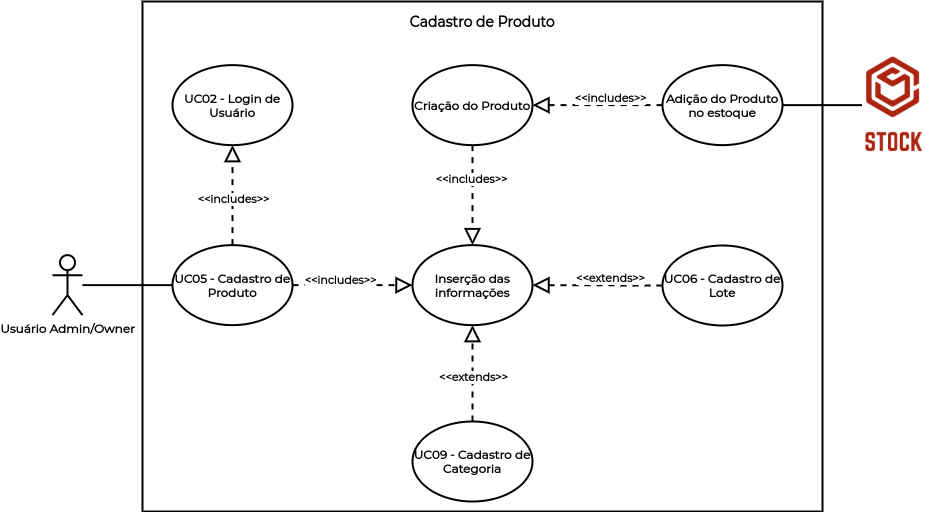

The diagram above was exported from draw.io. Its source (the exported page's mxGraphModel, read from the mxfile embedded in the PNG):
<mxGraphModel dx="868" dy="391" grid="1" gridSize="10" guides="1" tooltips="1" connect="1" arrows="1" fold="1" page="1" pageScale="1" pageWidth="1169" pageHeight="827" math="0" shadow="0">
  <root>
    <mxCell id="0" />
    <mxCell id="1" parent="0" />
    <mxCell id="nnyi-enl_nX-92gdysqy-20" value="" style="rounded=0;whiteSpace=wrap;html=1;strokeWidth=2;" parent="1" vertex="1">
      <mxGeometry x="320" y="90" width="680" height="510" as="geometry" />
    </mxCell>
    <mxCell id="nnyi-enl_nX-92gdysqy-1" value="&lt;font face=&quot;Montserrat&quot;&gt;&lt;b&gt;UC05 - Cadastro de Produto&lt;/b&gt;&lt;/font&gt;" style="ellipse;whiteSpace=wrap;html=1;strokeWidth=2;" parent="1" vertex="1">
      <mxGeometry x="350" y="333.63" width="120" height="80" as="geometry" />
    </mxCell>
    <mxCell id="nnyi-enl_nX-92gdysqy-2" value="&lt;font face=&quot;Montserrat&quot;&gt;&lt;b&gt;UC02 - Login de Usuário&lt;/b&gt;&lt;/font&gt;" style="ellipse;whiteSpace=wrap;html=1;strokeWidth=2;" parent="1" vertex="1">
      <mxGeometry x="350" y="153.63" width="120" height="80" as="geometry" />
    </mxCell>
    <mxCell id="nnyi-enl_nX-92gdysqy-3" value="&lt;font face=&quot;Montserrat&quot;&gt;&lt;b&gt;Inserção das informações&lt;/b&gt;&lt;/font&gt;" style="ellipse;whiteSpace=wrap;html=1;strokeWidth=2;" parent="1" vertex="1">
      <mxGeometry x="590" y="333.63" width="120" height="80" as="geometry" />
    </mxCell>
    <mxCell id="nnyi-enl_nX-92gdysqy-4" value="&lt;font face=&quot;Montserrat&quot;&gt;&lt;b&gt;Criação do Produto&lt;/b&gt;&lt;/font&gt;" style="ellipse;whiteSpace=wrap;html=1;strokeWidth=2;" parent="1" vertex="1">
      <mxGeometry x="590" y="153.63" width="120" height="80" as="geometry" />
    </mxCell>
    <mxCell id="nnyi-enl_nX-92gdysqy-5" value="&lt;font face=&quot;Montserrat&quot;&gt;&lt;b&gt;Adição do Produto no estoque&lt;/b&gt;&lt;/font&gt;" style="ellipse;whiteSpace=wrap;html=1;strokeWidth=2;" parent="1" vertex="1">
      <mxGeometry x="840" y="153.63" width="120" height="80" as="geometry" />
    </mxCell>
    <mxCell id="nnyi-enl_nX-92gdysqy-6" value="" style="endArrow=block;dashed=1;endFill=0;endSize=12;html=1;entryX=0.5;entryY=1;entryDx=0;entryDy=0;strokeWidth=2;" parent="1" source="nnyi-enl_nX-92gdysqy-1" target="nnyi-enl_nX-92gdysqy-2" edge="1">
      <mxGeometry width="160" relative="1" as="geometry">
        <mxPoint x="400" y="323.26" as="sourcePoint" />
        <mxPoint x="400" y="213.26" as="targetPoint" />
      </mxGeometry>
    </mxCell>
    <mxCell id="nnyi-enl_nX-92gdysqy-7" value="&lt;font face=&quot;Montserrat&quot;&gt;&lt;b&gt;&amp;lt;&amp;lt;includes&amp;gt;&amp;gt;&lt;/b&gt;&lt;/font&gt;" style="edgeLabel;html=1;align=center;verticalAlign=middle;resizable=0;points=[];" parent="nnyi-enl_nX-92gdysqy-6" vertex="1" connectable="0">
      <mxGeometry x="-0.2" y="-1" relative="1" as="geometry">
        <mxPoint x="-1" y="-6" as="offset" />
      </mxGeometry>
    </mxCell>
    <mxCell id="nnyi-enl_nX-92gdysqy-8" value="" style="endArrow=block;dashed=1;endFill=0;endSize=12;html=1;exitX=1;exitY=0.5;exitDx=0;exitDy=0;entryX=0;entryY=0.5;entryDx=0;entryDy=0;strokeWidth=2;" parent="1" source="nnyi-enl_nX-92gdysqy-1" target="nnyi-enl_nX-92gdysqy-3" edge="1">
      <mxGeometry width="160" relative="1" as="geometry">
        <mxPoint x="410" y="333.26" as="sourcePoint" />
        <mxPoint x="410" y="223.26" as="targetPoint" />
      </mxGeometry>
    </mxCell>
    <mxCell id="nnyi-enl_nX-92gdysqy-9" value="&lt;font face=&quot;Montserrat&quot;&gt;&lt;b&gt;&amp;lt;&amp;lt;includes&amp;gt;&amp;gt;&lt;/b&gt;&lt;/font&gt;" style="edgeLabel;html=1;align=center;verticalAlign=middle;resizable=0;points=[];" parent="nnyi-enl_nX-92gdysqy-8" vertex="1" connectable="0">
      <mxGeometry x="-0.2" y="-1" relative="1" as="geometry">
        <mxPoint x="-1" y="-6" as="offset" />
      </mxGeometry>
    </mxCell>
    <mxCell id="nnyi-enl_nX-92gdysqy-10" value="" style="endArrow=block;dashed=1;endFill=0;endSize=12;html=1;entryX=0.5;entryY=0;entryDx=0;entryDy=0;strokeWidth=2;exitX=0.5;exitY=1;exitDx=0;exitDy=0;" parent="1" source="nnyi-enl_nX-92gdysqy-4" target="nnyi-enl_nX-92gdysqy-3" edge="1">
      <mxGeometry width="160" relative="1" as="geometry">
        <mxPoint x="270" y="234" as="sourcePoint" />
        <mxPoint x="420" y="233.26" as="targetPoint" />
      </mxGeometry>
    </mxCell>
    <mxCell id="nnyi-enl_nX-92gdysqy-11" value="&lt;font face=&quot;Montserrat&quot;&gt;&lt;b&gt;&amp;lt;&amp;lt;includes&amp;gt;&amp;gt;&lt;/b&gt;&lt;/font&gt;" style="edgeLabel;html=1;align=center;verticalAlign=middle;resizable=0;points=[];" parent="nnyi-enl_nX-92gdysqy-10" vertex="1" connectable="0">
      <mxGeometry x="-0.2" y="-1" relative="1" as="geometry">
        <mxPoint x="-1" y="-6" as="offset" />
      </mxGeometry>
    </mxCell>
    <mxCell id="nnyi-enl_nX-92gdysqy-12" value="" style="endArrow=block;dashed=1;endFill=0;endSize=12;html=1;exitX=0;exitY=0.5;exitDx=0;exitDy=0;entryX=1;entryY=0.5;entryDx=0;entryDy=0;strokeWidth=2;" parent="1" source="nnyi-enl_nX-92gdysqy-5" target="nnyi-enl_nX-92gdysqy-4" edge="1">
      <mxGeometry width="160" relative="1" as="geometry">
        <mxPoint x="430" y="353.26" as="sourcePoint" />
        <mxPoint x="430" y="243.26" as="targetPoint" />
      </mxGeometry>
    </mxCell>
    <mxCell id="nnyi-enl_nX-92gdysqy-13" value="&lt;font face=&quot;Montserrat&quot;&gt;&lt;b&gt;&amp;lt;&amp;lt;includes&amp;gt;&amp;gt;&lt;/b&gt;&lt;/font&gt;" style="edgeLabel;html=1;align=center;verticalAlign=middle;resizable=0;points=[];" parent="nnyi-enl_nX-92gdysqy-12" vertex="1" connectable="0">
      <mxGeometry x="-0.2" y="-1" relative="1" as="geometry">
        <mxPoint x="-1" y="-6" as="offset" />
      </mxGeometry>
    </mxCell>
    <mxCell id="nnyi-enl_nX-92gdysqy-14" value="" style="endArrow=none;html=1;entryX=0;entryY=0.5;entryDx=0;entryDy=0;exitX=1;exitY=0.5;exitDx=0;exitDy=0;strokeWidth=2;" parent="1" source="nnyi-enl_nX-92gdysqy-5" target="nnyi-enl_nX-92gdysqy-15" edge="1">
      <mxGeometry width="50" height="50" relative="1" as="geometry">
        <mxPoint x="1040" y="199.26" as="sourcePoint" />
        <mxPoint x="1130" y="208.89" as="targetPoint" />
      </mxGeometry>
    </mxCell>
    <mxCell id="nnyi-enl_nX-92gdysqy-15" value="" style="shape=image;verticalLabelPosition=bottom;labelBackgroundColor=#ffffff;verticalAlign=top;aspect=fixed;imageAspect=0;image=data:image/png,(base64 omitted: 11360 chars);" parent="1" vertex="1">
      <mxGeometry x="1040" y="144" width="61.75" height="99.26" as="geometry" />
    </mxCell>
    <mxCell id="nnyi-enl_nX-92gdysqy-16" value="&lt;font face=&quot;Montserrat&quot; data-font-src=&quot;https://fonts.googleapis.com/css?family=Montserrat&quot;&gt;&lt;b&gt;Usuário Admin/Owner&lt;/b&gt;&lt;/font&gt;" style="shape=umlActor;verticalLabelPosition=bottom;verticalAlign=top;html=1;strokeWidth=2;" parent="1" vertex="1">
      <mxGeometry x="230" y="343.63" width="30" height="60" as="geometry" />
    </mxCell>
    <mxCell id="nnyi-enl_nX-92gdysqy-19" value="" style="endArrow=none;html=1;fontFamily=Montserrat;fontSource=https%3A%2F%2Ffonts.googleapis.com%2Fcss%3Ffamily%3DMontserrat;fontStyle=1;strokeWidth=2;entryX=0;entryY=0.5;entryDx=0;entryDy=0;" parent="1" source="nnyi-enl_nX-92gdysqy-16" target="nnyi-enl_nX-92gdysqy-1" edge="1">
      <mxGeometry width="50" height="50" relative="1" as="geometry">
        <mxPoint x="250" y="374.37" as="sourcePoint" />
        <mxPoint x="330" y="434" as="targetPoint" />
      </mxGeometry>
    </mxCell>
    <mxCell id="nnyi-enl_nX-92gdysqy-21" value="&lt;b&gt;&lt;font face=&quot;Montserrat&quot; data-font-src=&quot;https://fonts.googleapis.com/css?family=Montserrat&quot; style=&quot;font-size: 14px&quot;&gt;Cadastro de Produto&lt;/font&gt;&lt;/b&gt;" style="text;html=1;strokeColor=none;fillColor=none;align=center;verticalAlign=middle;whiteSpace=wrap;rounded=0;" parent="1" vertex="1">
      <mxGeometry x="550" y="100" width="220" height="20" as="geometry" />
    </mxCell>
    <mxCell id="nnyi-enl_nX-92gdysqy-22" value="&lt;font face=&quot;Montserrat&quot; data-font-src=&quot;https://fonts.googleapis.com/css?family=Montserrat&quot;&gt;&lt;b&gt;UC06 - Cadastro de Lote&lt;/b&gt;&lt;/font&gt;" style="ellipse;whiteSpace=wrap;html=1;strokeWidth=2;" parent="1" vertex="1">
      <mxGeometry x="840" y="334" width="120" height="80" as="geometry" />
    </mxCell>
    <mxCell id="nnyi-enl_nX-92gdysqy-23" value="" style="endArrow=block;dashed=1;endFill=0;endSize=12;html=1;exitX=0;exitY=0.5;exitDx=0;exitDy=0;entryX=1;entryY=0.5;entryDx=0;entryDy=0;strokeWidth=2;" parent="1" source="nnyi-enl_nX-92gdysqy-22" target="nnyi-enl_nX-92gdysqy-3" edge="1">
      <mxGeometry width="160" relative="1" as="geometry">
        <mxPoint x="850" y="203.63" as="sourcePoint" />
        <mxPoint x="720" y="203.63" as="targetPoint" />
      </mxGeometry>
    </mxCell>
    <mxCell id="nnyi-enl_nX-92gdysqy-24" value="&lt;font face=&quot;Montserrat&quot;&gt;&lt;b&gt;&amp;lt;&amp;lt;extends&amp;gt;&amp;gt;&lt;/b&gt;&lt;/font&gt;" style="edgeLabel;html=1;align=center;verticalAlign=middle;resizable=0;points=[];" parent="nnyi-enl_nX-92gdysqy-23" vertex="1" connectable="0">
      <mxGeometry x="-0.2" y="-1" relative="1" as="geometry">
        <mxPoint x="-1" y="-6" as="offset" />
      </mxGeometry>
    </mxCell>
    <mxCell id="W5wfNCLZF68-9fgCLjRT-1" value="&lt;font face=&quot;Montserrat&quot; data-font-src=&quot;https://fonts.googleapis.com/css?family=Montserrat&quot;&gt;&lt;b&gt;UC09 - Cadastro de Categoria&lt;/b&gt;&lt;/font&gt;" style="ellipse;whiteSpace=wrap;html=1;strokeWidth=2;" parent="1" vertex="1">
      <mxGeometry x="590" y="510" width="120" height="80" as="geometry" />
    </mxCell>
    <mxCell id="W5wfNCLZF68-9fgCLjRT-2" value="" style="endArrow=block;dashed=1;endFill=0;endSize=12;html=1;exitX=0.5;exitY=0;exitDx=0;exitDy=0;entryX=0.5;entryY=1;entryDx=0;entryDy=0;strokeWidth=2;" parent="1" source="W5wfNCLZF68-9fgCLjRT-1" target="nnyi-enl_nX-92gdysqy-3" edge="1">
      <mxGeometry width="160" relative="1" as="geometry">
        <mxPoint x="850" y="384" as="sourcePoint" />
        <mxPoint x="720" y="383.63" as="targetPoint" />
      </mxGeometry>
    </mxCell>
    <mxCell id="W5wfNCLZF68-9fgCLjRT-3" value="&lt;font face=&quot;Montserrat&quot;&gt;&lt;b&gt;&amp;lt;&amp;lt;extends&amp;gt;&amp;gt;&lt;/b&gt;&lt;/font&gt;" style="edgeLabel;html=1;align=center;verticalAlign=middle;resizable=0;points=[];" parent="W5wfNCLZF68-9fgCLjRT-2" vertex="1" connectable="0">
      <mxGeometry x="-0.2" y="-1" relative="1" as="geometry">
        <mxPoint x="-1" y="-6" as="offset" />
      </mxGeometry>
    </mxCell>
  </root>
</mxGraphModel>